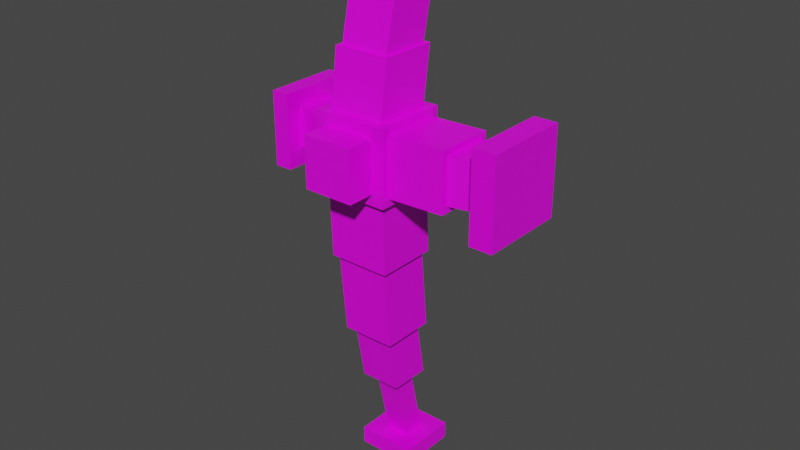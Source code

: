 # Source: AsymmetricSpaceShip.blend  (saved by Blender 2.83.19; exported with 4.5.12 LTS)
import bpy
from mathutils import Matrix  # noqa: F401  (used for matrix-valued properties, if any)

bpy.ops.wm.read_factory_settings(use_empty=True)
scene = bpy.context.scene
scene.name = 'Scene'

# ---- collections
col_collection = bpy.data.collections.new('Collection'); scene.collection.children.link(col_collection)

# ---- images (referenced by path relative to the original .blend; pixels are not part of the script)
import os
ASSET_DIR = os.environ.get("B2B_ASSET_DIR", "")  # directory of the original .blend (textures are referenced by path, not embedded)
HERE = os.path.dirname(os.path.abspath(__file__))  # packed textures are extracted next to this script under _unpacked/

def load_image(name, relpath, width, height, colorspace="sRGB"):
    """Load a texture the original file referenced (path relative to the .blend, or extracted next to this script)."""
    p = next((c for c in (os.path.join(HERE, relpath), os.path.join(ASSET_DIR, relpath)) if relpath and os.path.exists(c)), "")
    if p:
        img = bpy.data.images.load(p, check_existing=True)
        img.name = name
    else:  # same state as the original file: an image datablock whose file is absent (Cycles renders it pink)
        img = bpy.data.images.new(name, width, height)
        img.source = "FILE"
        img.filepath = "//" + (relpath or name)
    img.colorspace_settings.name = colorspace
    return img
img_asymmetricspaceship_png = load_image('AsymmetricSpaceShip.png', 'AsymmetricSpaceShip.png', 1024, 1024, 'sRGB')

# ---- materials (node trees are filled in below, after node groups)
mat_material = bpy.data.materials.new('Material')
mat_material.alpha_threshold = 0.0
mat_material.use_transparent_shadow = False
mat_material.line_color = (0.0, 0.0, 0.0, 1.0)

# ---- material node trees
mat_material.use_nodes = True; mat_material.node_tree.nodes.clear()
_N = mat_material.node_tree.nodes; _L = mat_material.node_tree.links
n0 = _N.new('ShaderNodeOutputMaterial'); n0.name = 'Material Output'; n0.location = (300, 300)
n1 = _N.new('ShaderNodeBsdfPrincipled'); n1.name = 'Principled BSDF'; n1.location = (10, 300)
n1.distribution = 'GGX'
n1.subsurface_method = 'BURLEY'
n1.inputs[2].default_value = 0.4
n1.inputs[3].default_value = 1.45
n1.inputs[27].default_value = (0.0, 0.0, 0.0, 1.0)
n1.inputs[28].default_value = 1.0
n2 = _N.new('ShaderNodeTexImage'); n2.name = 'Image Texture'; n2.location = (-280, 270)
n2.image = img_asymmetricspaceship_png
_L.new(n1.outputs[0], n0.inputs[0])
_L.new(n2.outputs[0], n1.inputs[0])
n0.is_active_output = True

# ---- world
world_world = bpy.data.worlds.new('World'); scene.world = world_world
world_world.use_nodes = True; world_world.node_tree.nodes.clear()
_N = world_world.node_tree.nodes; _L = world_world.node_tree.links
n0 = _N.new('ShaderNodeOutputWorld'); n0.name = 'World Output'; n0.location = (300, 300)
n1 = _N.new('ShaderNodeBackground'); n1.name = 'Background'; n1.location = (10, 300)
n1.inputs[0].default_value = (0.05088, 0.05088, 0.05088, 1.0)
_L.new(n1.outputs[0], n0.inputs[0])
n0.is_active_output = True
world_world.color = (0.05088, 0.05088, 0.05088)
world_world.use_sun_shadow = False
world_world.sun_shadow_jitter_overblur = 0.0

# ---- meshes
me_cube = bpy.data.meshes.new('Cube')
me_cube.from_pydata([(0.7651, 0.7651, 1.0), (0.8412, 0.8412, -1.0), (0.7651, -0.7651, 1.0), (0.8412, -0.8412, -1.0), (-0.7651, 0.7651, 1.0), (-0.8412, 0.8412, -1.0), (-0.7651, -0.7651, 1.0), (-0.8412, -0.8412, -1.0), (0.688, -1.0, 0.688), (-0.688, -1.0, 0.688), (1.0, 0.7879, 0.7879), (-1.0, 0.5399, 0.5399), (0.6607, -0.445, 2.497), (-0.6607, -0.445, 2.497), (0.6607, 0.8764, 2.497), (-0.6607, 0.8764, 2.497), (0.7651, -0.5494, 2.497), (-0.7651, -0.5494, 2.497), (0.7651, 0.9808, 2.497), (-0.7651, 0.9808, 2.497), (0.4349, 0.1147, 4.014), (-0.4349, 0.1147, 4.014), (0.4349, 0.9845, 4.014), (-0.4349, 0.9845, 4.014), (0.6607, -0.1111, 4.014), (-0.6607, -0.1111, 4.014), (0.6607, 1.21, 4.014), (-0.6607, 1.21, 4.014), (0.4349, 0.5209, 4.923), (-0.4349, 0.5209, 4.923), (0.4349, 1.391, 4.923), (-0.4349, 1.391, 4.923), (0.4349, 0.5209, 5.485), (-0.4349, 0.5209, 5.485), (0.4349, 1.391, 5.485), (-0.4349, 1.391, 5.485), (0.7789, 0.1769, 4.923), (-0.7789, 0.1769, 4.923), (0.7789, 1.735, 4.923), (-0.7789, 1.735, 4.923), (0.7789, 0.1769, 5.485), (-0.7789, 0.1769, 5.485), (0.7789, 1.735, 5.485), (-0.7789, 1.735, 5.485), (-1.0, 0.5399, -0.5399), (-0.688, -1.0, -0.688), (1.0, 0.7879, -0.7879), (0.688, -1.0, -0.688), (-0.7304, 0.8069, -2.915), (-0.7304, -0.6538, -2.915), (0.7304, 0.8069, -2.915), (0.7304, -0.6538, -2.915), (-0.8412, 0.9178, -2.915), (-0.8412, -0.7646, -2.915), (0.8412, 0.9178, -2.915), (0.8412, -0.7646, -2.915), (-0.5619, 0.8436, -5.148), (-0.5619, -0.2803, -5.148), (0.5619, 0.8436, -5.148), (0.5619, -0.2803, -5.148), (-0.7304, 1.012, -5.148), (-0.7304, -0.4487, -5.148), (0.7304, 1.012, -5.148), (0.7304, -0.4487, -5.148), (-0.316, 0.8821, -6.763), (-0.316, 0.2501, -6.763), (0.316, 0.8821, -6.763), (0.316, 0.2501, -6.763), (-0.5619, 1.128, -6.763), (-0.5619, 0.004155, -6.763), (0.5619, 1.128, -6.763), (0.5619, 0.004155, -6.763), (-0.316, 1.349, -8.818), (-0.316, 0.7169, -8.818), (0.316, 1.349, -8.818), (0.316, 0.7169, -8.818), (-0.316, 1.349, -9.291), (-0.316, 0.7169, -9.291), (0.316, 1.349, -9.291), (0.316, 0.7169, -9.291), (-0.8083, 1.841, -8.818), (-0.8083, 0.2246, -8.818), (0.8083, 1.841, -8.818), (0.8083, 0.2246, -8.818), (-0.8083, 1.841, -9.291), (-0.8083, 0.2246, -9.291), (0.8083, 1.841, -9.291), (0.8083, 0.2246, -9.291), (-1.0, -0.5399, -0.5399), (-1.0, -0.5399, 0.5399), (1.0, -0.7879, 0.7879), (1.0, -0.7879, -0.7879), (-0.688, -1.768, -0.688), (-0.688, -1.768, 0.688), (0.688, -1.768, 0.688), (0.688, -1.768, -0.688), (1.0, 1.0, 1.0), (1.0, 1.0, -1.0), (1.0, -1.0, 1.0), (1.0, -1.0, -1.0), (2.494, 0.7148, 0.6169), (2.494, 0.7148, -0.6169), (2.494, -0.5189, 0.6169), (2.494, -0.5189, -0.6169), (2.494, 0.8859, 0.7879), (2.494, 0.8859, -0.7879), (2.494, -0.6899, 0.7879), (2.494, -0.6899, -0.7879), (3.384, 0.9174, 0.6169), (3.384, 0.9174, -0.6169), (3.384, -0.3163, 0.6169), (3.384, -0.3163, -0.6169), (4.015, 0.9174, 0.6169), (4.015, 0.9174, -0.6169), (4.015, -0.3163, 0.6169), (4.015, -0.3163, -0.6169), (3.384, 1.482, 1.182), (3.384, 1.482, -1.182), (3.384, -0.8814, 1.182), (3.384, -0.8814, -1.182), (4.015, 1.482, 1.182), (4.015, 1.482, -1.182), (4.015, -0.8814, 1.182), (4.015, -0.8814, -1.182), (-1.0, 1.0, -1.0), (-1.0, -1.0, -1.0), (-1.0, -1.0, 1.0), (-1.0, 1.0, 1.0), (-2.239, 0.7782, -0.5399), (-2.239, -0.3015, -0.5399), (-2.239, -0.3015, 0.5399), (-2.239, 0.7782, 0.5399), (-2.707, 0.7782, -0.5399), (-2.707, -0.3015, -0.5399), (-2.707, -0.3015, 0.5399), (-2.707, 0.7782, 0.5399), (-2.239, 1.234, -0.9954), (-2.239, -0.7571, -0.9954), (-2.239, -0.7571, 0.9954), (-2.239, 1.234, 0.9954), (-2.707, 1.234, -0.9954), (-2.707, -0.7571, -0.9954), (-2.707, -0.7571, 0.9954), (-2.707, 1.234, 0.9954)], [], [(2, 0, 18, 16), (8, 9, 93, 94), (44, 88, 129, 128), (3, 7, 53, 55), (90, 91, 107, 106), (124, 127, 96, 97), (2, 6, 126, 98), (0, 2, 98, 96), (6, 4, 127, 126), (4, 0, 96, 127), (14, 15, 27, 26), (4, 6, 17, 19), (6, 2, 16, 17), (0, 4, 19, 18), (12, 13, 17, 16), (14, 12, 16, 18), (13, 15, 19, 17), (15, 14, 18, 19), (23, 21, 29, 31), (12, 14, 26, 24), (15, 13, 25, 27), (13, 12, 24, 25), (20, 21, 25, 24), (22, 20, 24, 26), (21, 23, 27, 25), (23, 22, 26, 27), (32, 33, 41, 40), (21, 20, 28, 29), (22, 23, 31, 30), (20, 22, 30, 28), (34, 35, 33, 32), (33, 35, 43, 41), (28, 30, 38, 36), (30, 31, 39, 38), (38, 39, 43, 42), (36, 38, 42, 40), (39, 37, 41, 43), (37, 36, 40, 41), (31, 29, 37, 39), (35, 34, 42, 43), (29, 28, 36, 37), (34, 32, 40, 42), (5, 7, 125, 124), (1, 5, 124, 97), (7, 3, 99, 125), (3, 1, 97, 99), (48, 50, 62, 60), (7, 5, 52, 53), (1, 3, 55, 54), (5, 1, 54, 52), (48, 49, 53, 52), (50, 48, 52, 54), (49, 51, 55, 53), (51, 50, 54, 55), (58, 59, 71, 70), (51, 49, 61, 63), (49, 48, 60, 61), (50, 51, 63, 62), (56, 57, 61, 60), (58, 56, 60, 62), (57, 59, 63, 61), (59, 58, 62, 63), (67, 65, 73, 75), (56, 58, 70, 68), (59, 57, 69, 71), (57, 56, 68, 69), (64, 65, 69, 68), (66, 64, 68, 70), (65, 67, 71, 69), (67, 66, 70, 71), (76, 77, 85, 84), (65, 64, 72, 73), (66, 67, 75, 74), (64, 66, 74, 72), (76, 78, 79, 77), (77, 79, 87, 85), (72, 74, 82, 80), (74, 75, 83, 82), (82, 83, 87, 86), (80, 82, 86, 84), (83, 81, 85, 87), (81, 80, 84, 85), (75, 73, 81, 83), (79, 78, 86, 87), (73, 72, 80, 81), (78, 76, 84, 86), (45, 9, 126, 125), (8, 47, 99, 98), (9, 8, 98, 126), (47, 45, 125, 99), (95, 94, 93, 92), (9, 45, 92, 93), (45, 47, 95, 92), (47, 8, 94, 95), (10, 46, 97, 96), (91, 90, 98, 99), (90, 10, 96, 98), (46, 91, 99, 97), (103, 101, 109, 111), (10, 90, 106, 104), (46, 10, 104, 105), (91, 46, 105, 107), (100, 101, 105, 104), (103, 102, 106, 107), (102, 100, 104, 106), (101, 103, 107, 105), (113, 115, 123, 121), (102, 103, 111, 110), (100, 102, 110, 108), (101, 100, 108, 109), (113, 112, 114, 115), (108, 110, 118, 116), (112, 113, 121, 120), (114, 112, 120, 122), (116, 118, 122, 120), (117, 116, 120, 121), (119, 117, 121, 123), (118, 119, 123, 122), (109, 108, 116, 117), (115, 114, 122, 123), (111, 109, 117, 119), (110, 111, 119, 118), (88, 44, 124, 125), (89, 88, 125, 126), (44, 11, 127, 124), (11, 89, 126, 127), (133, 132, 140, 141), (89, 11, 131, 130), (88, 89, 130, 129), (11, 44, 128, 131), (133, 134, 135, 132), (132, 135, 143, 140), (129, 130, 138, 137), (130, 131, 139, 138), (138, 139, 143, 142), (137, 138, 142, 141), (139, 136, 140, 143), (136, 137, 141, 140), (131, 128, 136, 139), (135, 134, 142, 143), (128, 129, 137, 136), (134, 133, 141, 142)])
_uv = me_cube.uv_layers.new(name='UVMap')
_uv.uv.foreach_set('vector', [0.5262, 0.557, 0.5262, 0.6637, 0.4218, 0.6787, 0.4218, 0.572, 0.8947, 0.9821, 0.8947, 0.8861, 0.9483, 0.8861, 0.9483, 0.9821, 0.3044, 0.8167, 0.3784, 0.8025, 0.3784, 0.8905, 0.3044, 0.9047, 0.5454, 0.1978, 0.6628, 0.1978, 0.6628, 0.3315, 0.5454, 0.3315, 0.2694, 0.6792, 0.2694, 0.7892, 0.1649, 0.7892, 0.1649, 0.6792, 0.3044, 0.279, 0.1649, 0.279, 0.1649, 0.1395, 0.3044, 0.1395, 0.3208, 0.1559, 0.3208, 0.2626, 0.3044, 0.279, 0.3044, 0.1395, 0.4275, 0.1559, 0.3208, 0.1559, 0.3044, 0.1395, 0.4439, 0.1395, 0.3208, 0.2626, 0.4275, 0.2626, 0.4439, 0.279, 0.3044, 0.279, 0.4275, 0.2626, 0.4275, 0.1559, 0.4439, 0.1395, 0.4439, 0.279, 0.8636, 0.2183, 0.7714, 0.2183, 0.7714, 0.1099, 0.8636, 0.1099, 0.2693, 0.5725, 0.2693, 0.6792, 0.1649, 0.6642, 0.1649, 0.5574, 1.663e-08, 0.8446, 0.0, 0.7379, 0.1055, 0.7379, 0.1055, 0.8446, 0.7451, 0.5253, 0.7451, 0.4186, 0.8506, 0.4186, 0.8506, 0.5253, 0.659, 0.699, 0.659, 0.7912, 0.6517, 0.7985, 0.6517, 0.6917, 0.7512, 0.699, 0.659, 0.699, 0.6517, 0.6917, 0.7585, 0.6917, 0.659, 0.7912, 0.7512, 0.7912, 0.7585, 0.7985, 0.6517, 0.7985, 0.7512, 0.7912, 0.7512, 0.699, 0.7585, 0.6917, 0.7585, 0.7985, 0.8947, 0.8167, 0.9501, 0.7919, 0.9501, 0.8614, 0.8947, 0.8861, 0.4218, 0.6787, 0.5118, 0.6986, 0.5118, 0.8069, 0.4218, 0.7871, 0.3044, 0.6941, 0.3944, 0.6743, 0.3944, 0.7827, 0.3044, 0.8025, 0.8506, 0.8001, 0.7585, 0.8001, 0.7585, 0.6917, 0.8506, 0.6917, 0.7742, 0.8159, 0.7742, 0.8765, 0.7585, 0.8923, 0.7585, 0.8001, 0.8349, 0.8159, 0.7742, 0.8159, 0.7585, 0.8001, 0.8506, 0.8001, 0.7742, 0.8765, 0.8349, 0.8765, 0.8506, 0.8923, 0.7585, 0.8923, 0.8349, 0.8765, 0.8349, 0.8159, 0.8506, 0.8001, 0.8506, 0.8923, 0.7474, 0.2426, 0.6868, 0.2426, 0.6628, 0.2186, 0.7714, 0.2186, 0.8058, 0.4186, 0.7451, 0.4186, 0.7451, 0.3491, 0.8058, 0.3491, 0.1626, 0.5381, 0.1019, 0.5381, 0.1019, 0.4687, 0.1626, 0.4687, 0.9562, 0.5124, 0.9008, 0.4877, 0.9008, 0.4182, 0.9562, 0.443, 0.7474, 0.3033, 0.6868, 0.3033, 0.6868, 0.2426, 0.7474, 0.2426, 0.6868, 0.2426, 0.6868, 0.3033, 0.6628, 0.3273, 0.6628, 0.2186, 0.7474, 0.1339, 0.6868, 0.1339, 0.6628, 0.1099, 0.7714, 0.1099, 0.6868, 0.1339, 0.6868, 0.1946, 0.6628, 0.2186, 0.6628, 0.1099, 0.9501, 0.9006, 0.9501, 0.7919, 0.9893, 0.7919, 0.9893, 0.9006, 0.8898, 0.8566, 0.8898, 0.9653, 0.8506, 0.9653, 0.8506, 0.8566, 0.1145, 0.8446, 0.1145, 0.9533, 0.07532, 0.9533, 0.07532, 0.8446, 0.976, 0.2186, 0.976, 0.3273, 0.9368, 0.3273, 0.9368, 0.2186, 0.6868, 0.1946, 0.7474, 0.1946, 0.7714, 0.2186, 0.6628, 0.2186, 0.6868, 0.3033, 0.7474, 0.3033, 0.7714, 0.3273, 0.6628, 0.3273, 0.7474, 0.1946, 0.7474, 0.1339, 0.7714, 0.1099, 0.7714, 0.2186, 0.7474, 0.3033, 0.7474, 0.2426, 0.7714, 0.2186, 0.7714, 0.3273, 0.4329, 0.4075, 0.4329, 0.2901, 0.4439, 0.279, 0.4439, 0.4186, 0.3155, 0.4075, 0.4329, 0.4075, 0.4439, 0.4186, 0.3044, 0.4186, 0.4329, 0.2901, 0.3155, 0.2901, 0.3044, 0.279, 0.4439, 0.279, 0.3155, 0.2901, 0.3155, 0.4075, 0.3044, 0.4186, 0.3044, 0.279, 0.0, 0.4687, 0.1019, 0.4687, 0.1019, 0.6251, 0.0, 0.6251, 0.4217, 0.557, 0.3044, 0.5523, 0.3044, 0.4186, 0.4217, 0.4232, 0.539, 0.5523, 0.4217, 0.557, 0.4217, 0.4232, 0.539, 0.4186, 0.5454, 3.326e-08, 0.6628, 0.0, 0.6628, 0.1337, 0.5454, 0.1337, 0.3122, 0.6666, 0.414, 0.6666, 0.4218, 0.6743, 0.3044, 0.6743, 0.3122, 0.5647, 0.3122, 0.6666, 0.3044, 0.6743, 0.3044, 0.557, 0.414, 0.6666, 0.414, 0.5647, 0.4218, 0.557, 0.4218, 0.6743, 0.414, 0.5647, 0.3122, 0.5647, 0.3044, 0.557, 0.4218, 0.557, 0.2421, 0.9035, 0.1649, 0.9171, 0.1649, 0.8028, 0.2421, 0.7892, 0.539, 0.4186, 0.6409, 0.4186, 0.6409, 0.575, 0.539, 0.575, 0.5454, 0.1657, 0.4439, 0.1564, 0.4439, 0.0, 0.5454, 0.009319, 0.5454, 0.3222, 0.4439, 0.3315, 0.4439, 0.1751, 0.5454, 0.1657, 0.7677, 0.6651, 0.8461, 0.6651, 0.8578, 0.6769, 0.756, 0.6769, 0.7677, 0.5867, 0.7677, 0.6651, 0.756, 0.6769, 0.756, 0.575, 0.8461, 0.6651, 0.8461, 0.5867, 0.8578, 0.575, 0.8578, 0.6769, 0.8461, 0.5867, 0.7677, 0.5867, 0.756, 0.575, 0.8578, 0.575, 0.2421, 0.7892, 0.2862, 0.7892, 0.2862, 0.9361, 0.2421, 0.9361, 0.6517, 0.7985, 0.7301, 0.7985, 0.7301, 0.9129, 0.6517, 0.9129, 0.539, 0.7977, 0.6174, 0.7977, 0.6174, 0.912, 0.539, 0.912, 0.8487, 0.3466, 0.7714, 0.333, 0.7714, 0.2186, 0.8487, 0.2322, 0.4611, 0.3927, 0.5052, 0.3927, 0.5223, 0.4099, 0.4439, 0.4099, 0.4611, 0.3487, 0.4611, 0.3927, 0.4439, 0.4099, 0.4439, 0.3315, 0.5052, 0.3927, 0.5052, 0.3487, 0.5223, 0.3315, 0.5223, 0.4099, 0.5052, 0.3487, 0.4611, 0.3487, 0.4439, 0.3315, 0.5223, 0.3315, 0.03434, 0.6594, 0.03434, 0.7035, 0.0, 0.7379, 8.316e-09, 0.6251, 0.9117, 0.1568, 0.8687, 0.147, 0.8687, 0.0, 0.9117, 0.009767, 0.9008, 0.5652, 0.8578, 0.575, 0.8578, 0.428, 0.9008, 0.4182, 0.8927, 0.2186, 0.9368, 0.2186, 0.9368, 0.3656, 0.8927, 0.3656, 0.03434, 0.6594, 0.07843, 0.6594, 0.07843, 0.7035, 0.03434, 0.7035, 0.03434, 0.7035, 0.07843, 0.7035, 0.1128, 0.7379, 0.0, 0.7379, 0.5733, 0.6534, 0.6174, 0.6534, 0.6517, 0.6878, 0.539, 0.6877, 0.6174, 0.6534, 0.6174, 0.6093, 0.6517, 0.575, 0.6517, 0.6878, 0.9567, 0.7919, 0.9567, 0.6792, 0.9897, 0.6792, 0.9897, 0.7919, 0.1539, 0.8872, 0.1539, 1.0, 0.1209, 1.0, 0.1209, 0.8872, 0.9892, 0.4182, 0.9892, 0.531, 0.9562, 0.531, 0.9562, 0.4182, 0.9653, 0.1128, 0.9653, 8.316e-09, 0.9983, 0.0, 0.9983, 0.1128, 0.6174, 0.6093, 0.5733, 0.6093, 0.539, 0.575, 0.6517, 0.575, 0.07843, 0.7035, 0.07843, 0.6594, 0.1128, 0.6251, 0.1128, 0.7379, 0.5733, 0.6093, 0.5733, 0.6534, 0.539, 0.6877, 0.539, 0.575, 0.07843, 0.6594, 0.03434, 0.6594, 8.316e-09, 0.6251, 0.1128, 0.6251, 0.2827, 0.3968, 0.2827, 0.3008, 0.3044, 0.279, 0.3044, 0.4186, 0.1867, 0.3008, 0.1867, 0.3968, 0.1649, 0.4186, 0.1649, 0.279, 0.2827, 0.3008, 0.1867, 0.3008, 0.1649, 0.279, 0.3044, 0.279, 0.1867, 0.3968, 0.2827, 0.3968, 0.3044, 0.4186, 0.1649, 0.4186, 0.7727, 0.09598, 0.7727, 8.316e-09, 0.8687, 0.0, 0.8687, 0.09598, 0.9653, 0.09598, 0.9653, 0.192, 0.9117, 0.192, 0.9117, 0.09598, 0.9199, 0.671, 0.9199, 0.575, 0.9735, 0.575, 0.9735, 0.671, 0.9653, 0.0, 0.9653, 0.09598, 0.9117, 0.09598, 0.9117, 0.0, 0.1797, 0.1247, 0.2896, 0.1247, 0.3044, 0.1395, 0.1649, 0.1395, 0.2896, 0.01479, 0.1797, 0.01479, 0.1649, 3.742e-08, 0.3044, 0.0, 0.1797, 0.01479, 0.1797, 0.1247, 0.1649, 0.1395, 0.1649, 3.742e-08, 0.2896, 0.1247, 0.2896, 0.01479, 0.3044, 0.0, 0.3044, 0.1395, 0.9199, 0.575, 0.9199, 0.661, 0.8578, 0.6752, 0.8578, 0.5891, 0.6517, 0.6849, 0.6517, 0.575, 0.756, 0.5818, 0.756, 0.6917, 0.539, 0.7977, 0.539, 0.6878, 0.6434, 0.6878, 0.6434, 0.7977, 0.7451, 0.4186, 0.7451, 0.5285, 0.6409, 0.5353, 0.6409, 0.4254, 0.6747, 0.098, 0.7608, 0.098, 0.7727, 0.1099, 0.6628, 0.1099, 0.7608, 0.01193, 0.6747, 0.01193, 0.6628, 0.0, 0.7727, 0.0, 0.6747, 0.01193, 0.6747, 0.098, 0.6628, 0.1099, 0.6628, 0.0, 0.7608, 0.098, 0.7608, 0.01193, 0.7727, 0.0, 0.7727, 0.1099, 0.1255, 0.2043, 0.03942, 0.2043, 1.247e-08, 0.1649, 0.1649, 0.1649, 0.6496, 0.3315, 0.6496, 0.4176, 0.586, 0.4176, 0.586, 0.3315, 0.8947, 0.7778, 0.8947, 0.6917, 0.9567, 0.7059, 0.9567, 0.7919, 0.5223, 0.4176, 0.5223, 0.3315, 0.586, 0.3315, 0.586, 0.4176, 0.1255, 0.2043, 0.1255, 0.2904, 0.03942, 0.2904, 0.03942, 0.2043, 0.03942, 0.03942, 0.03942, 0.1255, 1.663e-08, 0.1649, 0.0, 1.663e-08, 0.1255, 0.2904, 0.1255, 0.2043, 0.1649, 0.1649, 0.1649, 0.3298, 0.03942, 0.2904, 0.1255, 0.2904, 0.1649, 0.3298, 0.0, 0.3298, 0.8487, 0.3835, 0.8487, 0.2186, 0.8927, 0.2186, 0.8927, 0.3835, 0.1649, 0.5574, 0.1649, 0.7223, 0.1209, 0.7223, 0.1209, 0.5574, 0.8947, 0.6917, 0.8947, 0.8566, 0.8506, 0.8566, 0.8506, 0.6917, 0.1649, 0.7223, 0.1649, 0.8872, 0.1209, 0.8872, 0.1209, 0.7223, 0.1255, 0.03942, 0.03942, 0.03942, 0.0, 1.663e-08, 0.1649, 0.0, 0.03942, 0.2043, 0.03942, 0.2904, 0.0, 0.3298, 1.247e-08, 0.1649, 0.1255, 0.1255, 0.1255, 0.03942, 0.1649, 0.0, 0.1649, 0.1649, 0.03942, 0.1255, 0.1255, 0.1255, 0.1649, 0.1649, 1.663e-08, 0.1649, 0.4118, 0.1074, 0.4118, 0.0321, 0.4439, 0.0, 0.4439, 0.1395, 0.3365, 0.1074, 0.4118, 0.1074, 0.4439, 0.1395, 0.3044, 0.1395, 0.4118, 0.0321, 0.3365, 0.0321, 0.3044, 1.663e-08, 0.4439, 0.0, 0.3365, 0.0321, 0.3365, 0.1074, 0.3044, 0.1395, 0.3044, 1.663e-08, 0.1071, 0.3616, 0.03178, 0.3616, 0.0, 0.3298, 0.1389, 0.3298, 0.4957, 0.9091, 0.4218, 0.8949, 0.4218, 0.8069, 0.4957, 0.8212, 0.7381, 0.4153, 0.6628, 0.4153, 0.6628, 0.3273, 0.7381, 0.3273, 0.0, 0.8446, 0.07532, 0.8446, 0.07532, 0.9326, 8.316e-09, 0.9326, 0.1071, 0.3616, 0.1071, 0.4369, 0.03178, 0.4369, 0.03178, 0.3616, 0.03178, 0.3616, 0.03178, 0.4369, 1.663e-08, 0.4687, 0.0, 0.3298, 0.272, 0.4503, 0.1967, 0.4503, 0.1649, 0.4186, 0.3038, 0.4186, 0.1967, 0.4503, 0.1967, 0.5257, 0.1649, 0.5574, 0.1649, 0.4186, 0.411, 0.8025, 0.411, 0.9414, 0.3784, 0.9414, 0.3784, 0.8025, 0.6174, 0.9366, 0.6174, 0.7977, 0.65, 0.7977, 0.65, 0.9366, 0.3038, 0.5574, 0.3038, 0.6963, 0.2711, 0.6963, 0.2711, 0.5574, 0.5284, 0.8069, 0.5284, 0.9458, 0.4957, 0.9458, 0.4957, 0.8069, 0.1967, 0.5257, 0.272, 0.5257, 0.3038, 0.5574, 0.1649, 0.5574, 0.03178, 0.4369, 0.1071, 0.4369, 0.1389, 0.4687, 1.663e-08, 0.4687, 0.272, 0.5257, 0.272, 0.4503, 0.3038, 0.4186, 0.3038, 0.5574, 0.1071, 0.4369, 0.1071, 0.3616, 0.1389, 0.3298, 0.1389, 0.4687])
me_cube.materials.append(mat_material)
me_cube.use_remesh_preserve_volume = False
me_cube.use_remesh_preserve_attributes = False
me_cube.use_mirror_vertex_groups = False
me_cube.update()

# ---- objects
ob_cube = bpy.data.objects.new('Cube', me_cube)

# ---- transforms, parenting, visibility, modifiers, constraints
ob_cube.location = (0.0, 0.0, 0.0)
ob_cube.lock_rotations_4d = False
ob_cube.empty_display_type = 'ARROWS'
ob_cube.lineart.crease_threshold = 0.0

# ---- collection membership
col_collection.objects.link(ob_cube)

# ---- scene / render settings (as saved in the file)
scene.frame_start = 1; scene.frame_end = 250; scene.frame_set(1)
scene.render.engine = 'BLENDER_EEVEE_NEXT'
scene.cycles.use_denoising = False
scene.cycles.samples = 128
scene.cycles.sampling_pattern = 'TABULATED_SOBOL'
scene.cycles.use_adaptive_sampling = False
scene.cycles.use_light_tree = False
scene.view_settings.view_transform = 'Filmic'
bpy.context.view_layer.update()

# ---- added for rendering (the .blend has no active camera and no usable light): camera, sun
cam_auto = bpy.data.cameras.new('AutoCamera')
cam_auto.lens = 50.0
cam_auto.sensor_width = 36.0
cam_auto.clip_end = 1000.0
ob_auto_camera = bpy.data.objects.new('AutoCamera', cam_auto)
scene.collection.objects.link(ob_auto_camera)
ob_auto_camera.location = (16.0394, -18.4259, 10.4052)
ob_auto_camera.rotation_euler = (1.09748, -7.21219e-08, 0.694738)
scene.camera = ob_auto_camera
light_auto_sun = bpy.data.lights.new('AutoSun', 'SUN')
light_auto_sun.energy = 3.0
light_auto_sun.angle = 0.0523599
ob_auto_sun = bpy.data.objects.new('AutoSun', light_auto_sun)
scene.collection.objects.link(ob_auto_sun)
ob_auto_sun.rotation_euler = (0.872665, 0.174533, 0.523599)
bpy.context.view_layer.update()
